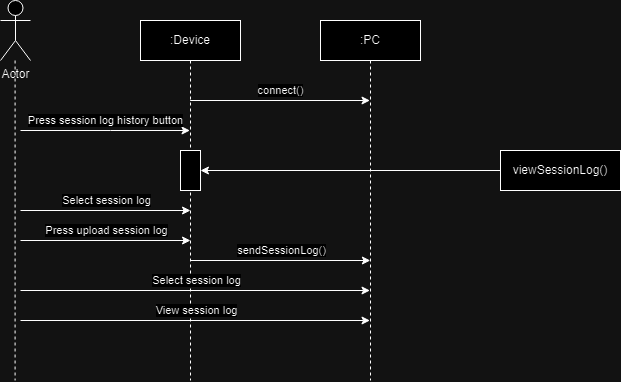

The diagram above was exported from draw.io. Its source (the exported page's mxGraphModel, read from the mxfile embedded in the PNG):
<mxGraphModel dx="989" dy="532" grid="1" gridSize="10" guides="1" tooltips="1" connect="1" arrows="1" fold="1" page="1" pageScale="1" pageWidth="850" pageHeight="1100" math="0" shadow="0">
  <root>
    <mxCell id="0" />
    <mxCell id="1" parent="0" />
    <mxCell id="aM9ryv3xv72pqoxQDRHE-1" value=":Device" style="shape=umlLifeline;perimeter=lifelinePerimeter;whiteSpace=wrap;html=1;container=0;dropTarget=0;collapsible=0;recursiveResize=0;outlineConnect=0;portConstraint=eastwest;newEdgeStyle={&quot;edgeStyle&quot;:&quot;elbowEdgeStyle&quot;,&quot;elbow&quot;:&quot;vertical&quot;,&quot;curved&quot;:0,&quot;rounded&quot;:0};" parent="1" vertex="1">
      <mxGeometry x="250" y="50" width="100" height="360" as="geometry" />
    </mxCell>
    <mxCell id="aM9ryv3xv72pqoxQDRHE-5" value=":PC" style="shape=umlLifeline;perimeter=lifelinePerimeter;whiteSpace=wrap;html=1;container=0;dropTarget=0;collapsible=0;recursiveResize=0;outlineConnect=0;portConstraint=eastwest;newEdgeStyle={&quot;edgeStyle&quot;:&quot;elbowEdgeStyle&quot;,&quot;elbow&quot;:&quot;vertical&quot;,&quot;curved&quot;:0,&quot;rounded&quot;:0};" parent="1" vertex="1">
      <mxGeometry x="430" y="50" width="100" height="360" as="geometry" />
    </mxCell>
    <mxCell id="xQ8xrzrpRLaEr-Nh87HK-4" style="edgeStyle=orthogonalEdgeStyle;rounded=0;orthogonalLoop=1;jettySize=auto;html=1;dashed=1;endArrow=none;endFill=0;" parent="1" edge="1">
      <mxGeometry relative="1" as="geometry">
        <mxPoint x="124.58" y="410" as="targetPoint" />
        <mxPoint x="124.58" y="90" as="sourcePoint" />
      </mxGeometry>
    </mxCell>
    <mxCell id="xQ8xrzrpRLaEr-Nh87HK-1" value="Actor" style="shape=umlActor;verticalLabelPosition=bottom;verticalAlign=top;html=1;outlineConnect=0;" parent="1" vertex="1">
      <mxGeometry x="110" y="30" width="30" height="60" as="geometry" />
    </mxCell>
    <mxCell id="xQ8xrzrpRLaEr-Nh87HK-5" value="" style="endArrow=classic;html=1;rounded=0;" parent="1" target="aM9ryv3xv72pqoxQDRHE-1" edge="1">
      <mxGeometry width="50" height="50" relative="1" as="geometry">
        <mxPoint x="130" y="160" as="sourcePoint" />
        <mxPoint x="430" y="230" as="targetPoint" />
        <Array as="points">
          <mxPoint x="220" y="160" />
        </Array>
      </mxGeometry>
    </mxCell>
    <mxCell id="xQ8xrzrpRLaEr-Nh87HK-6" value="Press session log history button" style="edgeLabel;html=1;align=center;verticalAlign=middle;resizable=0;points=[];" parent="xQ8xrzrpRLaEr-Nh87HK-5" connectable="0" vertex="1">
      <mxGeometry x="0.0029" y="3" relative="1" as="geometry">
        <mxPoint y="-7" as="offset" />
      </mxGeometry>
    </mxCell>
    <mxCell id="xQ8xrzrpRLaEr-Nh87HK-7" value="" style="rounded=0;whiteSpace=wrap;html=1;" parent="1" vertex="1">
      <mxGeometry x="290" y="180" width="20" height="40" as="geometry" />
    </mxCell>
    <mxCell id="xQ8xrzrpRLaEr-Nh87HK-8" value="" style="endArrow=classic;html=1;rounded=0;entryX=1;entryY=0.5;entryDx=0;entryDy=0;exitX=0;exitY=0.5;exitDx=0;exitDy=0;" parent="1" source="xQ8xrzrpRLaEr-Nh87HK-9" target="xQ8xrzrpRLaEr-Nh87HK-7" edge="1">
      <mxGeometry width="50" height="50" relative="1" as="geometry">
        <mxPoint x="610" y="160" as="sourcePoint" />
        <mxPoint x="420" y="130" as="targetPoint" />
      </mxGeometry>
    </mxCell>
    <mxCell id="xQ8xrzrpRLaEr-Nh87HK-9" value="viewSessionLog()" style="whiteSpace=wrap;html=1;" parent="1" vertex="1">
      <mxGeometry x="610" y="180" width="120" height="40" as="geometry" />
    </mxCell>
    <mxCell id="xQ8xrzrpRLaEr-Nh87HK-10" value="" style="endArrow=classic;html=1;rounded=0;" parent="1" edge="1">
      <mxGeometry width="50" height="50" relative="1" as="geometry">
        <mxPoint x="130" y="240" as="sourcePoint" />
        <mxPoint x="300" y="240" as="targetPoint" />
      </mxGeometry>
    </mxCell>
    <mxCell id="xQ8xrzrpRLaEr-Nh87HK-11" value="Select session log" style="edgeLabel;html=1;align=center;verticalAlign=middle;resizable=0;points=[];" parent="xQ8xrzrpRLaEr-Nh87HK-10" connectable="0" vertex="1">
      <mxGeometry x="0.0029" y="3" relative="1" as="geometry">
        <mxPoint y="-7" as="offset" />
      </mxGeometry>
    </mxCell>
    <mxCell id="xQ8xrzrpRLaEr-Nh87HK-12" value="" style="endArrow=classic;html=1;rounded=0;" parent="1" edge="1">
      <mxGeometry width="50" height="50" relative="1" as="geometry">
        <mxPoint x="130" y="270" as="sourcePoint" />
        <mxPoint x="300" y="270" as="targetPoint" />
      </mxGeometry>
    </mxCell>
    <mxCell id="xQ8xrzrpRLaEr-Nh87HK-13" value="Press upload session log" style="edgeLabel;html=1;align=center;verticalAlign=middle;resizable=0;points=[];" parent="xQ8xrzrpRLaEr-Nh87HK-12" connectable="0" vertex="1">
      <mxGeometry x="0.0029" y="3" relative="1" as="geometry">
        <mxPoint y="-7" as="offset" />
      </mxGeometry>
    </mxCell>
    <mxCell id="xQ8xrzrpRLaEr-Nh87HK-14" value="" style="endArrow=classic;html=1;rounded=0;" parent="1" edge="1">
      <mxGeometry width="50" height="50" relative="1" as="geometry">
        <mxPoint x="299.66666666666674" y="130" as="sourcePoint" />
        <mxPoint x="479.5000000000002" y="130" as="targetPoint" />
      </mxGeometry>
    </mxCell>
    <mxCell id="xQ8xrzrpRLaEr-Nh87HK-15" value="connect()" style="edgeLabel;html=1;align=center;verticalAlign=middle;resizable=0;points=[];" parent="xQ8xrzrpRLaEr-Nh87HK-14" connectable="0" vertex="1">
      <mxGeometry x="0.2734" y="5" relative="1" as="geometry">
        <mxPoint x="-24" y="-5" as="offset" />
      </mxGeometry>
    </mxCell>
    <mxCell id="x1W1jG4fWAy0T4MdKWLZ-1" value="" style="endArrow=classic;html=1;rounded=0;" edge="1" parent="1">
      <mxGeometry width="50" height="50" relative="1" as="geometry">
        <mxPoint x="299.9966666666667" y="290" as="sourcePoint" />
        <mxPoint x="479.8300000000002" y="290" as="targetPoint" />
      </mxGeometry>
    </mxCell>
    <mxCell id="x1W1jG4fWAy0T4MdKWLZ-2" value="sendSessionLog()" style="edgeLabel;html=1;align=center;verticalAlign=middle;resizable=0;points=[];" connectable="0" vertex="1" parent="x1W1jG4fWAy0T4MdKWLZ-1">
      <mxGeometry x="0.2734" y="5" relative="1" as="geometry">
        <mxPoint x="-24" y="-5" as="offset" />
      </mxGeometry>
    </mxCell>
    <mxCell id="x1W1jG4fWAy0T4MdKWLZ-3" value="" style="endArrow=classic;html=1;rounded=0;" edge="1" parent="1" target="aM9ryv3xv72pqoxQDRHE-5">
      <mxGeometry width="50" height="50" relative="1" as="geometry">
        <mxPoint x="130" y="320" as="sourcePoint" />
        <mxPoint x="300" y="320" as="targetPoint" />
      </mxGeometry>
    </mxCell>
    <mxCell id="x1W1jG4fWAy0T4MdKWLZ-4" value="Select session log" style="edgeLabel;html=1;align=center;verticalAlign=middle;resizable=0;points=[];" connectable="0" vertex="1" parent="x1W1jG4fWAy0T4MdKWLZ-3">
      <mxGeometry x="0.0029" y="3" relative="1" as="geometry">
        <mxPoint y="-7" as="offset" />
      </mxGeometry>
    </mxCell>
    <mxCell id="x1W1jG4fWAy0T4MdKWLZ-5" value="" style="endArrow=classic;html=1;rounded=0;" edge="1" parent="1" target="aM9ryv3xv72pqoxQDRHE-5">
      <mxGeometry width="50" height="50" relative="1" as="geometry">
        <mxPoint x="130" y="350" as="sourcePoint" />
        <mxPoint x="300" y="350" as="targetPoint" />
      </mxGeometry>
    </mxCell>
    <mxCell id="x1W1jG4fWAy0T4MdKWLZ-6" value="View session log" style="edgeLabel;html=1;align=center;verticalAlign=middle;resizable=0;points=[];" connectable="0" vertex="1" parent="x1W1jG4fWAy0T4MdKWLZ-5">
      <mxGeometry x="0.0029" y="3" relative="1" as="geometry">
        <mxPoint y="-7" as="offset" />
      </mxGeometry>
    </mxCell>
  </root>
</mxGraphModel>